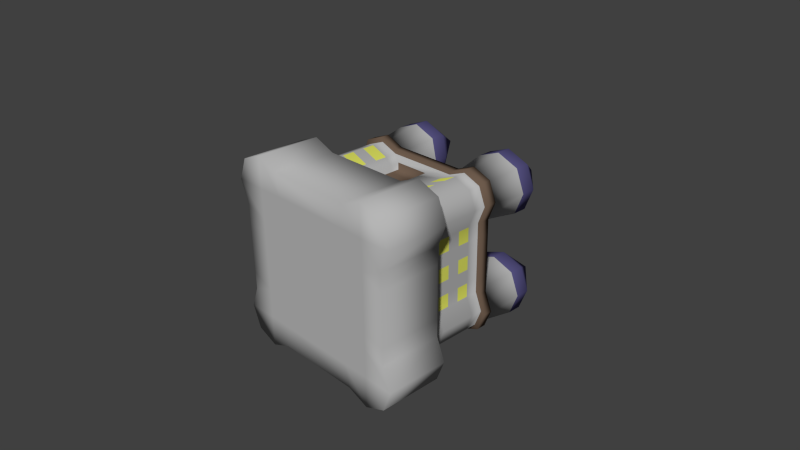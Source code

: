# Source: Knight_Castle.blend  (saved by Blender 2.70.0; exported with 4.5.12 LTS)
import bpy
from mathutils import Matrix  # noqa: F401  (used for matrix-valued properties, if any)

bpy.ops.wm.read_factory_settings(use_empty=True)
scene = bpy.context.scene
scene.name = 'Scene'

# ---- collections
col_collection_1 = bpy.data.collections.new('Collection 1'); scene.collection.children.link(col_collection_1)

# ---- materials (node trees are filled in below, after node groups)
mat_stones = bpy.data.materials.new('Stones')
mat_stones.alpha_threshold = 0.0
mat_stones.use_transparent_shadow = False
mat_stones.diffuse_color = (0.4672, 0.4672, 0.4672, 1.0)
mat_stones.roughness = 0.5
mat_stones.line_color = (0.0, 0.0, 0.0, 1.0)
mat_roof = bpy.data.materials.new('Roof')
mat_roof.alpha_threshold = 0.0
mat_roof.use_transparent_shadow = False
mat_roof.diffuse_color = (0.09586, 0.08643, 0.2266, 1.0)
mat_roof.roughness = 0.5
mat_roof.line_color = (0.0, 0.0, 0.0, 1.0)
mat_wood = bpy.data.materials.new('Wood')
mat_wood.alpha_threshold = 0.0
mat_wood.use_transparent_shadow = False
mat_wood.diffuse_color = (0.1523, 0.1032, 0.07257, 1.0)
mat_wood.roughness = 0.5
mat_wood.line_color = (0.0, 0.0, 0.0, 1.0)
mat_lit_window = bpy.data.materials.new('Lit Window')
mat_lit_window.alpha_threshold = 0.0
mat_lit_window.use_transparent_shadow = False
mat_lit_window.diffuse_color = (0.7706, 0.8, 0.1273, 1.0)
mat_lit_window.specular_color = (0.9177, 1.0, 0.2594)
mat_lit_window.roughness = 0.5
mat_lit_window.specular_intensity = 0.0
mat_lit_window.line_color = (0.0, 0.0, 0.0, 1.0)

# ---- material node trees

# ---- world
world_world = bpy.data.worlds.new('World'); scene.world = world_world
world_world.color = (0.05088, 0.05088, 0.05088)
world_world.use_sun_shadow = False
world_world.sun_shadow_jitter_overblur = 0.0
world_world.cycles.sampling_method = 'MANUAL'
world_world.cycles.sample_map_resolution = 256

# ---- cameras
cam_camera = bpy.data.cameras.new('Camera')
cam_camera.clip_end = 100.0
cam_camera.lens = 35.0
cam_camera.sensor_width = 32.0
cam_camera.sensor_height = 18.0
cam_camera.ortho_scale = 7.314
cam_camera.dof.focus_distance = 0.0
cam_camera.dof.aperture_fstop = 128.0

# ---- meshes
me_cube = bpy.data.meshes.new('Cube')
me_cube.from_pydata([(1.375, -1.0, 0.9361), (-1.375, -1.0, 0.9361), (0.75, -7.3e-07, 1.1), (0.75, 7.299e-07, -1.1), (1.0, 1.0, -1.0), (1.0, 1.0, 1.0), (-1.0, 1.0, 1.0), (-1.0, 1.0, -1.0), (0.5534, -1.0, 0.9361), (-0.5504, -1.0, 0.9361), (1.0, 1.0, -0.5), (-1.0, 1.0, -0.5), (-0.9361, -1.0, -1.375), (1.0, 1.0, 0.4975), (-0.9361, -1.0, 1.375), (-1.0, 1.0, 0.4975), (-0.9361, -1.0, -0.5102), (-0.9361, -1.0, 0.5072), (0.5, 1.0, -1.0), (0.5, 1.0, 1.0), (-0.7488, -7.3e-07, 1.1), (0.5, 1.0, -0.5), (-0.7487, 7.299e-07, -1.1), (0.5, 1.0, 0.4975), (-0.9361, -1.0, -0.9308), (-0.9361, -1.0, 0.9295), (-0.4975, 1.0, -1.0), (-0.4975, 1.0, 1.0), (-1.1, -4.969e-07, 0.7487), (1.1, -4.969e-07, 0.7488), (-0.4975, 1.0, -0.5), (-0.4975, 1.0, 0.4975), (0.9373, -1.0, -0.5102), (-1.1, 1.0, -0.75), (0.9373, -1.0, 0.5072), (1.1, 1.0, -0.75), (1.1, 4.977e-07, -0.75), (0.4429, 1.2, -0.75), (-1.1, 4.977e-07, -0.75), (-0.4402, 1.2, -0.75), (0.9373, -1.0, -1.375), (1.1, 1.0, 0.7488), (0.9373, -1.0, 1.375), (-1.1, 1.0, 0.7488), (-0.4975, -6.636e-07, 1.0), (0.4429, 1.2, 0.7488), (-0.4975, 6.636e-07, -1.0), (-0.4402, 1.2, 0.7488), (0.9374, -1.0, -0.9308), (0.9374, -1.0, 0.9295), (-0.7487, 1.0, -1.1), (-0.7488, 1.0, 1.1), (0.5, -6.636e-07, 1.0), (0.5, 6.636e-07, -1.0), (-0.7487, 1.2, -0.4083), (-0.7488, 1.2, 0.4056), (-1.0, -3.301e-07, 0.4975), (1.0, -3.301e-07, 0.4975), (1.061, 1.5, 1.063), (0.75, 1.2, -0.4083), (0.75, 1.2, 0.4056), (-1.0, 3.318e-07, -0.5), (1.0, 3.318e-07, -0.5), (0.75, 1.0, -1.1), (0.75, 1.0, 1.1), (-1.0, 6.636e-07, -1.0), (-1.0, -6.636e-07, 1.0), (1.0, -6.636e-07, 1.0), (1.0, 6.636e-07, -1.0), (-1.062, 1.5, 1.063), (-1.062, 1.5, 0.4346), (-0.4335, 1.5, 1.063), (-0.4335, 1.5, 0.4346), (-1.187, 1.5, 0.7487), (-0.3619, 1.5, 0.7487), (-0.7476, 1.5, 1.188), (-0.7476, 1.5, 0.3198), (1.061, 1.5, 0.4346), (0.4363, 1.5, 1.063), (0.4363, 1.5, 0.4346), (1.186, 1.5, 0.7487), (0.3649, 1.5, 0.7487), (0.7488, 1.5, 0.3198), (0.7488, 1.5, 1.188), (-1.062, 1.5, -1.062), (-1.062, 1.5, -0.4374), (-0.4335, 1.5, -1.062), (-0.4335, 1.5, -0.4374), (-1.187, 1.5, -0.7499), (-0.3619, 1.5, -0.7499), (-0.7476, 1.5, -1.187), (-0.7476, 1.5, -0.3227), (1.061, 1.5, -1.062), (1.061, 1.5, -0.4374), (0.4363, 1.5, -1.062), (0.4363, 1.5, -0.4374), (1.186, 1.5, -0.7499), (0.3649, 1.5, -0.7499), (0.7488, 1.5, -0.3227), (0.7488, 1.5, -1.187), (1.061, 1.7, 1.063), (-1.062, 1.7, 1.063), (-1.062, 1.7, 0.4346), (-0.4335, 1.7, 1.063), (-0.4335, 1.7, 0.4346), (-1.187, 1.7, 0.7487), (-0.3619, 1.7, 0.7487), (-0.7476, 1.7, 1.188), (-0.7476, 1.7, 0.3198), (1.061, 1.7, 0.4346), (0.4363, 1.7, 1.063), (0.4363, 1.7, 0.4346), (1.186, 1.7, 0.7487), (0.3649, 1.7, 0.7487), (0.7488, 1.7, 0.3198), (0.7488, 1.7, 1.188), (0.7489, 2.2, 0.7421), (-1.062, 1.7, -1.062), (-1.062, 1.7, -0.4374), (-0.4335, 1.7, -1.062), (-0.4335, 1.7, -0.4374), (-1.187, 1.7, -0.7499), (-0.3619, 1.7, -0.7499), (-0.7476, 1.7, -1.187), (-0.7476, 1.7, -0.3227), (-0.7476, 2.2, -0.7434), (1.061, 1.7, -1.062), (1.061, 1.7, -0.4374), (0.4363, 1.7, -1.062), (0.4363, 1.7, -0.4374), (1.186, 1.7, -0.7499), (0.3649, 1.7, -0.7499), (0.7488, 1.7, -0.3227), (0.7488, 1.7, -1.187), (0.7489, 2.2, -0.7434), (0.5, 0.25, -0.5), (0.5, 0.25, 0.4975), (-0.4975, 0.25, -0.5), (-0.4975, 0.25, 0.4975), (-1.1, 0.8659, -0.75), (1.0, 0.8659, 0.4975), (-1.0, 0.8659, -1.0), (1.1, 0.8659, 0.7488), (-0.7487, 0.8659, -1.1), (-1.0, 0.8659, 1.0), (1.0, 0.8659, 1.0), (0.5, 0.8659, -1.0), (0.75, 0.8659, 1.1), (1.0, 0.8659, -0.5), (1.0, 0.8659, -1.0), (0.75, 0.8659, -1.1), (1.1, 0.8659, -0.75), (-1.0, 0.8659, 0.4975), (-0.4975, 0.8659, 1.0), (-1.1, 0.8659, 0.7488), (-0.4975, 0.8659, -1.0), (-1.0, 0.8659, -0.5), (-0.7488, 0.8659, 1.1), (0.5, 0.8659, 1.0), (0.9373, -0.1, 1.375), (0.9373, -0.1, -1.375), (-0.9361, -0.1, 1.375), (-0.9361, -0.1, -1.375), (-1.375, -0.1, 0.9361), (1.375, -0.1, 0.9361), (1.375, -0.1, -0.9373), (-1.375, -0.1, -0.9373), (-0.622, -0.1, 1.25), (-0.622, -0.1, -1.25), (0.6248, -0.1, 1.25), (0.6248, -0.1, -1.25), (-1.25, -0.1, 0.622), (1.25, -0.1, 0.622), (-1.25, -0.1, -0.6248), (1.25, -0.1, -0.6248), (-1.25, -0.1, -1.25), (-1.25, -0.1, 1.25), (1.25, -0.1, 1.25), (1.25, -0.1, -1.25), (-0.5504, -1.0, -0.9373), (0.5534, -1.0, -0.9373), (1.375, -1.0, -0.9373), (-1.375, -1.0, -0.9373), (-0.622, -1.0, 0.622), (-0.622, -1.0, -0.6248), (-0.622, -1.0, 1.25), (-0.622, -1.0, -1.25), (0.6248, -1.0, 0.622), (0.6248, -1.0, -0.6248), (0.6248, -1.0, 1.25), (0.6248, -1.0, -1.25), (-1.25, -1.0, 0.622), (1.25, -1.0, 0.622), (-1.25, -1.0, -0.6248), (1.25, -1.0, -0.6248), (-1.25, -1.0, -1.25), (-1.25, -1.0, 1.25), (1.25, -1.0, 1.25), (1.25, -1.0, -1.25), (-0.2481, 0.03324, 1.0), (0.2506, 0.03324, 1.0), (-0.2481, 0.6827, 1.0), (0.2506, 0.6827, 1.0), (-0.2481, 0.03324, 0.9), (0.2506, 0.03324, 0.9), (-0.2481, 0.6827, 0.9), (0.2506, 0.6827, 0.9), (1.05, 1.003, -1.05), (1.05, 1.003, 1.05), (-1.05, 1.003, 1.05), (-1.05, 1.003, -1.05), (1.05, 1.003, -0.525), (-1.05, 1.003, -0.525), (1.05, 1.003, 0.5224), (-1.05, 1.003, 0.5224), (0.525, 1.003, -1.05), (0.525, 1.003, 1.05), (-0.5224, 1.003, -1.05), (-0.5224, 1.003, 1.05), (-1.155, 1.003, -0.7875), (1.155, 1.003, -0.7875), (1.155, 1.003, 0.7862), (-1.155, 1.003, 0.7862), (-0.7862, 1.003, -1.155), (-0.7862, 1.003, 1.155), (0.7875, 1.003, -1.155), (0.7875, 1.003, 1.155), (-1.155, 0.8626, -0.7875), (1.05, 0.8626, 0.5224), (-1.05, 0.8626, -1.05), (1.155, 0.8626, 0.7862), (-0.7862, 0.8626, -1.155), (-1.05, 0.8626, 1.05), (1.05, 0.8626, 1.05), (0.525, 0.8626, -1.05), (0.7875, 0.8626, 1.155), (1.05, 0.8626, -0.525), (1.05, 0.8626, -1.05), (0.7875, 0.8626, -1.155), (1.155, 0.8626, -0.7875), (-1.05, 0.8626, 0.5224), (-0.5224, 0.8626, 1.05), (-1.155, 0.8626, 0.7862), (-0.5224, 0.8626, -1.05), (-1.05, 0.8626, -0.525), (-0.7862, 0.8626, 1.155), (0.525, 0.8626, 1.05), (1.0, 1.0, 0.298), (1.0, 1.0, 0.0985), (1.0, 1.0, -0.101), (1.0, 1.0, -0.3005), (-1.0, 1.0, 0.298), (-1.0, 1.0, 0.0985), (-1.0, 1.0, -0.101), (-1.0, 1.0, -0.3005), (0.5, 1.0, -0.3005), (0.5, 1.0, -0.101), (0.5, 1.0, 0.0985), (0.5, 1.0, 0.298), (-0.4975, 1.0, -0.3005), (-0.4975, 1.0, -0.101), (-0.4975, 1.0, 0.0985), (-0.4975, 1.0, 0.298), (-1.0, -1.978e-07, 0.298), (-1.0, -6.537e-08, 0.0985), (-1.0, 6.702e-08, -0.101), (-1.0, 1.994e-07, -0.3005), (-0.7488, 1.2, -0.2455), (-0.7488, 1.2, -0.0827), (-0.7488, 1.2, 0.08008), (-0.7488, 1.2, 0.2429), (1.0, -1.978e-07, 0.298), (1.0, -6.537e-08, 0.0985), (1.0, 6.702e-08, -0.101), (1.0, 1.994e-07, -0.3005), (0.75, 1.2, -0.2455), (0.75, 1.2, -0.0827), (0.75, 1.2, 0.08008), (0.75, 1.2, 0.2429), (0.5, 0.25, -0.3005), (0.5, 0.25, -0.101), (0.5, 0.25, 0.0985), (0.5, 0.25, 0.298), (-0.4975, 0.25, -0.3005), (-0.4975, 0.25, -0.101), (-0.4975, 0.25, 0.0985), (-0.4975, 0.25, 0.298), (-1.0, 0.8659, 0.298), (-1.0, 0.8659, 0.0985), (-1.0, 0.8659, -0.101), (-1.0, 0.8659, -0.3005), (1.0, 0.8659, -0.3005), (1.0, 0.8659, -0.101), (1.0, 0.8659, 0.0985), (1.0, 0.8659, 0.298), (-1.25, -0.1, 0.3727), (-1.25, -0.1, 0.1233), (-1.25, -0.1, -0.1261), (-1.25, -0.1, -0.3755), (1.25, -0.1, 0.3727), (1.25, -0.1, 0.1233), (1.25, -0.1, -0.1261), (1.25, -0.1, -0.3755), (-0.622, -1.0, -0.3755), (-0.622, -1.0, -0.1261), (-0.622, -1.0, 0.1233), (-0.622, -1.0, 0.3727), (0.9373, -1.0, -0.3067), (0.9373, -1.0, -0.1032), (0.9373, -1.0, 0.1003), (0.9373, -1.0, 0.3037), (0.6248, -1.0, -0.3755), (0.6248, -1.0, -0.1261), (0.6248, -1.0, 0.1233), (0.6248, -1.0, 0.3727), (-1.25, -1.0, 0.3727), (-1.25, -1.0, 0.1233), (-1.25, -1.0, -0.1261), (-1.25, -1.0, -0.3755), (1.25, -1.0, 0.3727), (1.25, -1.0, 0.1233), (1.25, -1.0, -0.1261), (1.25, -1.0, -0.3755), (-0.9361, -1.0, -0.3067), (-0.9361, -1.0, -0.1032), (-0.9361, -1.0, 0.1003), (-0.9361, -1.0, 0.3037), (1.05, 1.003, 0.3129), (1.05, 1.003, 0.1034), (1.05, 1.003, -0.106), (1.05, 1.003, -0.3155), (-1.05, 1.003, 0.3129), (-1.05, 1.003, 0.1034), (-1.05, 1.003, -0.106), (-1.05, 1.003, -0.3155), (-1.05, 0.8626, 0.3129), (-1.05, 0.8626, 0.1034), (-1.05, 0.8626, -0.106), (-1.05, 0.8626, -0.3155), (1.05, 0.8626, -0.3155), (1.05, 0.8626, -0.106), (1.05, 0.8626, 0.1034), (1.05, 0.8626, 0.3129), (1.1, 0.6928, 0.7488), (1.1, 0.5196, 0.7488), (1.1, 0.3464, 0.7488), (1.1, 0.1732, 0.7488), (-0.7487, 0.6928, -1.1), (-0.7487, 0.5196, -1.1), (-0.7487, 0.3464, -1.1), (-0.7487, 0.1732, -1.1), (0.5, 0.6928, -1.0), (0.5, 0.5196, -1.0), (0.5, 0.3464, -1.0), (0.5, 0.1732, -1.0), (0.75, 0.6928, 1.1), (0.75, 0.5196, 1.1), (0.75, 0.3464, 1.1), (0.75, 0.1732, 1.1), (1.0, 0.6928, -0.5), (1.0, 0.5196, -0.5), (1.0, 0.3464, -0.5), (1.0, 0.1732, -0.5), (1.0, 0.6928, -1.0), (1.0, 0.5196, -1.0), (1.0, 0.3464, -1.0), (1.0, 0.1732, -1.0), (-1.0, 0.6928, 0.4975), (-1.0, 0.5196, 0.4975), (-1.0, 0.3464, 0.4975), (-1.0, 0.1732, 0.4975), (-0.4975, 0.6928, 1.0), (-0.4975, 0.5196, 1.0), (-0.4975, 0.3464, 1.0), (-0.4975, 0.1732, 1.0), (0.5, 0.6928, 1.0), (0.5, 0.5196, 1.0), (0.5, 0.3464, 1.0), (0.5, 0.1732, 1.0), (-1.1, 0.6928, -0.75), (-1.1, 0.5196, -0.75), (-1.1, 0.3464, -0.75), (-1.1, 0.1732, -0.75), (1.0, 0.6928, 0.4975), (1.0, 0.5196, 0.4975), (1.0, 0.3464, 0.4975), (1.0, 0.1732, 0.4975), (-1.0, 0.6928, -1.0), (-1.0, 0.5196, -1.0), (-1.0, 0.3464, -1.0), (-1.0, 0.1732, -1.0), (-1.0, 0.6928, 1.0), (-1.0, 0.5196, 1.0), (-1.0, 0.3464, 1.0), (-1.0, 0.1732, 1.0), (1.0, 0.6928, 1.0), (1.0, 0.5196, 1.0), (1.0, 0.3464, 1.0), (1.0, 0.1732, 1.0), (0.75, 0.6928, -1.1), (0.75, 0.5196, -1.1), (0.75, 0.3464, -1.1), (0.75, 0.1732, -1.1), (1.1, 0.6928, -0.75), (1.1, 0.5196, -0.75), (1.1, 0.3464, -0.75), (1.1, 0.1732, -0.75), (-1.1, 0.6928, 0.7488), (-1.1, 0.5196, 0.7488), (-1.1, 0.3464, 0.7487), (-1.1, 0.1732, 0.7487), (-0.4975, 0.6928, -1.0), (-0.4975, 0.5196, -1.0), (-0.4975, 0.3464, -1.0), (-0.4975, 0.1732, -1.0), (-1.0, 0.6928, -0.5), (-1.0, 0.5196, -0.5), (-1.0, 0.3464, -0.5), (-1.0, 0.1732, -0.5), (-0.7488, 0.6928, 1.1), (-0.7488, 0.5196, 1.1), (-0.7488, 0.3464, 1.1), (-0.7488, 0.1732, 1.1), (-0.2481, 0.5528, 1.0), (-0.2481, 0.4229, 1.0), (-0.2481, 0.293, 1.0), (-0.2481, 0.1631, 1.0), (0.2506, 0.5528, 1.0), (0.2506, 0.4229, 1.0), (0.2506, 0.293, 1.0), (0.2506, 0.1631, 1.0), (-0.2481, 0.5528, 0.9), (-0.2481, 0.4229, 0.9), (-0.2481, 0.293, 0.9), (-0.2481, 0.1631, 0.9), (0.2506, 0.5528, 0.9), (0.2506, 0.4229, 0.9), (0.2506, 0.293, 0.9), (0.2506, 0.1631, 0.9), (-1.0, 0.1732, -0.3005), (-1.0, 0.3464, -0.3005), (-1.0, 0.5196, -0.3005), (-1.0, 0.6928, -0.3005), (-1.0, 0.1732, -0.101), (-1.0, 0.3464, -0.101), (-1.0, 0.5196, -0.101), (-1.0, 0.6928, -0.101), (-1.0, 0.1732, 0.0985), (-1.0, 0.3464, 0.0985), (-1.0, 0.5196, 0.0985), (-1.0, 0.6928, 0.0985), (-1.0, 0.1732, 0.298), (-1.0, 0.3464, 0.298), (-1.0, 0.5196, 0.298), (-1.0, 0.6928, 0.298), (1.0, 0.1732, 0.298), (1.0, 0.3464, 0.298), (1.0, 0.5196, 0.298), (1.0, 0.6928, 0.298), (1.0, 0.1732, 0.0985), (1.0, 0.3464, 0.0985), (1.0, 0.5196, 0.0985), (1.0, 0.6928, 0.0985), (1.0, 0.1732, -0.101), (1.0, 0.3464, -0.101), (1.0, 0.5196, -0.101), (1.0, 0.6928, -0.101), (1.0, 0.1732, -0.3005), (1.0, 0.3464, -0.3005), (1.0, 0.5196, -0.3005), (1.0, 0.6928, -0.3005), (-0.7542, 2.2, 0.7499)], [], [(43, 73, 70, 15), (40, 48, 180, 190), (34, 49, 8, 187), (17, 25, 1, 191), (9, 185, 14, 25), (11, 85, 88, 33), (306, 183, 17, 326), (20, 161, 167, 44), (270, 251, 15, 55), (22, 162, 175, 65), (274, 302, 174, 62), (13, 77, 80, 41), (28, 163, 176, 66), (67, 177, 164, 29), (35, 96, 93, 10), (278, 258, 23, 60), (45, 47, 27, 19), (53, 170, 168, 46), (38, 166, 173, 61), (37, 39, 30, 21), (259, 283, 137, 30), (56, 171, 163, 28), (26, 86, 89, 39), (2, 159, 177, 67), (37, 97, 94, 18), (18, 26, 39, 37), (31, 72, 74, 47), (62, 174, 165, 36), (36, 165, 178, 68), (45, 81, 79, 23), (23, 31, 47, 45), (27, 71, 75, 51), (68, 178, 160, 3), (44, 167, 169, 52), (50, 90, 86, 26), (262, 270, 55, 31), (30, 87, 91, 54), (55, 76, 72, 31), (23, 79, 82, 60), (52, 169, 159, 2), (65, 175, 166, 38), (59, 98, 95, 21), (247, 278, 60, 13), (18, 94, 99, 63), (64, 83, 78, 19), (263, 295, 171, 56), (29, 164, 172, 57), (46, 168, 162, 22), (3, 160, 170, 53), (66, 176, 161, 20), (422, 20, 44, 374), (406, 36, 68, 366), (158, 153, 201, 202), (451, 263, 56, 370), (402, 3, 53, 354), (394, 66, 20, 422), (467, 274, 62, 362), (398, 67, 29, 346), (366, 68, 3, 402), (362, 62, 36, 406), (414, 46, 22, 350), (382, 38, 61, 418), (410, 28, 66, 394), (354, 53, 46, 414), (370, 56, 28, 410), (378, 52, 2, 358), (390, 65, 38, 382), (346, 29, 57, 386), (350, 22, 65, 390), (358, 2, 67, 398), (86, 119, 122, 89), (92, 126, 130, 96), (82, 114, 109, 77), (90, 123, 119, 86), (47, 74, 71, 27), (15, 70, 76, 55), (6, 69, 73, 43), (51, 75, 69, 6), (99, 133, 126, 92), (78, 110, 113, 81), (76, 108, 104, 72), (96, 130, 127, 93), (19, 78, 81, 45), (5, 58, 83, 64), (60, 82, 77, 13), (41, 80, 58, 5), (81, 113, 111, 79), (84, 117, 123, 90), (79, 111, 114, 82), (69, 101, 105, 73), (39, 89, 87, 30), (54, 91, 85, 11), (33, 88, 84, 7), (7, 84, 90, 50), (91, 124, 118, 85), (94, 128, 133, 99), (74, 106, 103, 71), (85, 118, 121, 88), (21, 95, 97, 37), (63, 99, 92, 4), (10, 93, 98, 59), (4, 92, 96, 35), (134, 129, 132), (127, 134, 132), (127, 130, 134), (126, 134, 130), (121, 118, 125), (121, 125, 117), (118, 124, 125), (120, 125, 124), (129, 134, 131), (128, 131, 134), (126, 133, 134), (128, 134, 133), (73, 105, 102, 70), (89, 122, 120, 87), (70, 102, 108, 76), (83, 115, 110, 78), (98, 132, 129, 95), (88, 121, 117, 84), (75, 107, 101, 69), (97, 131, 128, 94), (77, 109, 112, 80), (95, 129, 131, 97), (87, 120, 124, 91), (71, 103, 107, 75), (58, 100, 115, 83), (93, 127, 132, 98), (72, 104, 106, 74), (80, 112, 100, 58), (282, 286, 138, 136), (23, 136, 138, 31), (30, 137, 135, 21), (258, 282, 136, 23), (41, 5, 208, 221), (143, 141, 229, 231), (139, 156, 244, 227), (18, 63, 225, 215), (33, 7, 210, 219), (150, 146, 234, 238), (43, 15, 214, 222), (247, 13, 213, 327), (152, 154, 242, 240), (5, 64, 226, 208), (4, 35, 220, 207), (145, 142, 230, 233), (157, 153, 241, 245), (142, 140, 228, 230), (155, 143, 231, 243), (27, 51, 224, 218), (51, 6, 209, 224), (11, 33, 219, 212), (287, 152, 240, 335), (146, 155, 243, 234), (166, 182, 193, 173), (159, 42, 197, 177), (167, 185, 189, 169), (169, 189, 42, 159), (165, 181, 198, 178), (170, 190, 186, 168), (160, 40, 190, 170), (295, 315, 191, 171), (174, 194, 181, 165), (302, 322, 194, 174), (162, 12, 195, 175), (168, 186, 12, 162), (177, 197, 0, 164), (161, 14, 185, 167), (171, 191, 1, 163), (178, 198, 40, 160), (164, 0, 192, 172), (175, 195, 182, 166), (176, 196, 14, 161), (163, 1, 196, 176), (314, 187, 183, 306), (190, 180, 179, 186), (8, 189, 185, 9), (326, 17, 191, 315), (48, 32, 188, 180), (49, 42, 189, 8), (310, 34, 187, 314), (12, 24, 182, 195), (186, 179, 24, 12), (180, 188, 184, 179), (187, 8, 9, 183), (25, 14, 196, 1), (24, 16, 193, 182), (179, 184, 16, 24), (183, 9, 25, 17), (0, 197, 42, 49), (181, 194, 32, 48), (319, 192, 34, 310), (198, 181, 48, 40), (192, 0, 49, 34), (202, 201, 205, 206), (44, 52, 200, 199), (375, 158, 202, 427), (374, 44, 199, 426), (434, 203, 204, 438), (199, 200, 204, 203), (427, 202, 206, 435), (426, 199, 203, 434), (224, 245, 241, 218), (220, 239, 237, 207), (218, 241, 246, 216), (331, 335, 240, 214), (225, 238, 234, 215), (209, 232, 245, 224), (330, 339, 236, 211), (208, 233, 230, 221), (207, 237, 238, 225), (211, 236, 239, 220), (217, 243, 231, 223), (219, 227, 244, 212), (222, 242, 232, 209), (215, 234, 243, 217), (214, 240, 242, 222), (216, 246, 235, 226), (210, 229, 227, 219), (221, 230, 228, 213), (223, 231, 229, 210), (226, 235, 233, 208), (151, 149, 237, 239), (6, 43, 222, 209), (149, 150, 238, 237), (158, 147, 235, 246), (26, 18, 215, 217), (144, 157, 245, 232), (35, 10, 211, 220), (64, 19, 216, 226), (154, 144, 232, 242), (147, 145, 233, 235), (50, 26, 217, 223), (153, 158, 246, 241), (7, 50, 223, 210), (13, 41, 221, 213), (148, 151, 239, 236), (141, 139, 227, 229), (254, 11, 212, 334), (63, 4, 207, 225), (19, 27, 218, 216), (291, 148, 236, 339), (184, 303, 323, 16), (303, 304, 324, 323), (304, 305, 325, 324), (305, 306, 326, 325), (54, 11, 254, 267), (267, 254, 253, 268), (268, 253, 252, 269), (269, 252, 251, 270), (57, 172, 299, 271), (271, 299, 300, 272), (272, 300, 301, 273), (273, 301, 302, 274), (59, 21, 255, 275), (275, 255, 256, 276), (276, 256, 257, 277), (277, 257, 258, 278), (31, 138, 286, 262), (262, 286, 285, 261), (261, 285, 284, 260), (260, 284, 283, 259), (30, 54, 267, 259), (259, 267, 268, 260), (260, 268, 269, 261), (261, 269, 270, 262), (10, 59, 275, 250), (250, 275, 276, 249), (249, 276, 277, 248), (248, 277, 278, 247), (61, 173, 298, 266), (266, 298, 297, 265), (265, 297, 296, 264), (264, 296, 295, 263), (418, 61, 266, 439), (439, 266, 265, 443), (443, 265, 264, 447), (447, 264, 263, 451), (386, 57, 271, 455), (455, 271, 272, 459), (459, 272, 273, 463), (463, 273, 274, 467), (135, 137, 283, 279), (279, 283, 284, 280), (280, 284, 285, 281), (281, 285, 286, 282), (21, 135, 279, 255), (255, 279, 280, 256), (256, 280, 281, 257), (257, 281, 282, 258), (10, 250, 330, 211), (250, 249, 329, 330), (249, 248, 328, 329), (248, 247, 327, 328), (156, 290, 338, 244), (290, 289, 337, 338), (289, 288, 336, 337), (288, 287, 335, 336), (173, 193, 318, 298), (298, 318, 317, 297), (297, 317, 316, 296), (296, 316, 315, 295), (172, 192, 319, 299), (299, 319, 320, 300), (300, 320, 321, 301), (301, 321, 322, 302), (188, 311, 303, 184), (311, 312, 304, 303), (312, 313, 305, 304), (313, 314, 306, 305), (16, 323, 318, 193), (323, 324, 317, 318), (324, 325, 316, 317), (325, 326, 315, 316), (32, 307, 311, 188), (307, 308, 312, 311), (308, 309, 313, 312), (309, 310, 314, 313), (194, 322, 307, 32), (322, 321, 308, 307), (321, 320, 309, 308), (320, 319, 310, 309), (212, 244, 338, 334), (334, 338, 337, 333), (333, 337, 336, 332), (332, 336, 335, 331), (213, 228, 342, 327), (327, 342, 341, 328), (328, 341, 340, 329), (329, 340, 339, 330), (15, 251, 331, 214), (251, 252, 332, 331), (252, 253, 333, 332), (253, 254, 334, 333), (140, 294, 342, 228), (294, 293, 341, 342), (293, 292, 340, 341), (292, 291, 339, 340), (157, 419, 371, 153), (419, 420, 372, 371), (420, 421, 373, 372), (421, 422, 374, 373), (151, 403, 363, 149), (403, 404, 364, 363), (404, 405, 365, 364), (405, 406, 366, 365), (287, 454, 367, 152), (454, 453, 368, 367), (453, 452, 369, 368), (452, 451, 370, 369), (150, 399, 351, 146), (399, 400, 352, 351), (400, 401, 353, 352), (401, 402, 354, 353), (144, 391, 419, 157), (391, 392, 420, 419), (392, 393, 421, 420), (393, 394, 422, 421), (291, 470, 359, 148), (470, 469, 360, 359), (469, 468, 361, 360), (468, 467, 362, 361), (145, 395, 343, 142), (395, 396, 344, 343), (396, 397, 345, 344), (397, 398, 346, 345), (149, 363, 399, 150), (363, 364, 400, 399), (364, 365, 401, 400), (365, 366, 402, 401), (148, 359, 403, 151), (359, 360, 404, 403), (360, 361, 405, 404), (361, 362, 406, 405), (155, 411, 347, 143), (411, 412, 348, 347), (412, 413, 349, 348), (413, 414, 350, 349), (139, 379, 415, 156), (379, 380, 416, 415), (380, 381, 417, 416), (381, 382, 418, 417), (154, 407, 391, 144), (407, 408, 392, 391), (408, 409, 393, 392), (409, 410, 394, 393), (146, 351, 411, 155), (351, 352, 412, 411), (352, 353, 413, 412), (353, 354, 414, 413), (152, 367, 407, 154), (367, 368, 408, 407), (368, 369, 409, 408), (369, 370, 410, 409), (158, 375, 355, 147), (375, 376, 356, 355), (376, 377, 357, 356), (377, 378, 358, 357), (141, 387, 379, 139), (387, 388, 380, 379), (388, 389, 381, 380), (389, 390, 382, 381), (142, 343, 383, 140), (343, 344, 384, 383), (344, 345, 385, 384), (345, 346, 386, 385), (143, 347, 387, 141), (347, 348, 388, 387), (348, 349, 389, 388), (349, 350, 390, 389), (147, 355, 395, 145), (355, 356, 396, 395), (356, 357, 397, 396), (357, 358, 398, 397), (52, 378, 430, 200), (378, 377, 429, 430), (377, 376, 428, 429), (376, 375, 427, 428), (153, 371, 423, 201), (371, 372, 424, 423), (372, 373, 425, 424), (373, 374, 426, 425), (205, 431, 435, 206), (431, 432, 436, 435), (432, 433, 437, 436), (433, 434, 438, 437), (200, 430, 438, 204), (430, 429, 437, 438), (429, 428, 436, 437), (428, 427, 435, 436), (201, 423, 431, 205), (423, 424, 432, 431), (424, 425, 433, 432), (425, 426, 434, 433), (156, 415, 442, 290), (415, 416, 441, 442), (416, 417, 440, 441), (417, 418, 439, 440), (290, 442, 446, 289), (442, 441, 445, 446), (441, 440, 444, 445), (440, 439, 443, 444), (289, 446, 450, 288), (446, 445, 449, 450), (445, 444, 448, 449), (444, 443, 447, 448), (288, 450, 454, 287), (450, 449, 453, 454), (449, 448, 452, 453), (448, 447, 451, 452), (140, 383, 458, 294), (383, 384, 457, 458), (384, 385, 456, 457), (385, 386, 455, 456), (294, 458, 462, 293), (458, 457, 461, 462), (457, 456, 460, 461), (456, 455, 459, 460), (293, 462, 466, 292), (462, 461, 465, 466), (461, 460, 464, 465), (460, 459, 463, 464), (292, 466, 470, 291), (466, 465, 469, 470), (465, 464, 468, 469), (464, 463, 467, 468), (117, 125, 123), (120, 122, 125), (119, 125, 122), (119, 123, 125), (111, 116, 114), (109, 114, 116), (109, 116, 112), (100, 112, 116), (100, 116, 115), (110, 115, 116), (110, 116, 113), (111, 113, 116), (104, 108, 471), (107, 103, 471), (106, 104, 471), (102, 105, 471), (103, 106, 471), (108, 102, 471), (105, 101, 471), (101, 107, 471)])
me_cube.polygons.foreach_set('use_smooth', [True] * 486)
me_cube.polygons.foreach_set('material_index', [0, 0, 0, 0, 0, 0, 0, 0, 1, 0, 0, 0, 0, 0, 0, 1, 1, 0, 0, 1, 0, 0, 0, 0, 0, 1, 0, 0, 0, 0, 1, 0, 0, 0, 0, 1, 0, 0, 0, 0, 0, 0, 1, 0, 0, 0, 0, 0, 0, 0, 0, 0, 0, 0, 0, 0, 0, 0, 0, 0, 0, 0, 0, 0, 0, 0, 0, 0, 0, 0, 1, 1, 1, 1, 0, 0, 0, 0, 1, 1, 1, 1, 0, 0, 0, 0, 1, 1, 1, 1, 0, 0, 0, 0, 1, 1, 1, 1, 0, 0, 0, 0, 1, 1, 1, 1, 1, 1, 1, 1, 1, 1, 1, 1, 1, 1, 1, 1, 1, 1, 1, 1, 1, 1, 1, 1, 1, 1, 1, 1, 2, 0, 0, 0, 2, 2, 2, 2, 2, 2, 2, 2, 2, 2, 2, 2, 2, 2, 2, 2, 2, 2, 2, 2, 0, 0, 0, 0, 0, 0, 0, 0, 0, 0, 0, 0, 0, 0, 0, 0, 0, 0, 0, 0, 0, 0, 0, 0, 0, 0, 0, 0, 0, 0, 0, 0, 0, 0, 0, 0, 0, 0, 0, 0, 2, 0, 0, 0, 2, 0, 0, 0, 2, 2, 2, 2, 2, 2, 2, 2, 2, 2, 2, 2, 2, 2, 2, 2, 2, 2, 2, 2, 2, 2, 2, 2, 2, 2, 2, 2, 2, 2, 2, 2, 2, 2, 2, 2, 2, 2, 2, 2, 0, 0, 0, 0, 1, 1, 1, 1, 0, 0, 0, 0, 1, 1, 1, 1, 0, 0, 0, 0, 1, 1, 1, 1, 1, 1, 1, 1, 0, 0, 0, 0, 0, 0, 0, 0, 0, 0, 0, 0, 2, 2, 2, 2, 0, 0, 0, 0, 2, 2, 2, 2, 2, 2, 2, 2, 0, 0, 0, 0, 0, 0, 0, 0, 0, 0, 0, 0, 0, 0, 0, 0, 0, 0, 0, 0, 0, 0, 0, 0, 2, 2, 2, 2, 2, 2, 2, 2, 2, 2, 2, 2, 2, 2, 2, 2, 0, 3, 0, 3, 0, 0, 0, 0, 0, 3, 0, 3, 0, 0, 0, 0, 0, 0, 0, 0, 0, 3, 0, 3, 0, 0, 0, 0, 0, 0, 0, 0, 0, 0, 0, 0, 0, 0, 0, 0, 0, 0, 0, 0, 0, 0, 0, 0, 0, 0, 0, 0, 0, 0, 0, 0, 0, 3, 0, 3, 0, 0, 0, 0, 0, 0, 0, 0, 0, 0, 0, 0, 0, 0, 0, 0, 0, 0, 0, 0, 0, 0, 0, 0, 2, 2, 2, 2, 0, 0, 0, 0, 0, 0, 0, 0, 0, 3, 0, 3, 0, 0, 0, 0, 0, 3, 0, 3, 0, 0, 0, 0, 0, 3, 0, 3, 0, 0, 0, 0, 0, 3, 0, 3, 0, 0, 0, 0, 1, 1, 1, 1, 1, 1, 1, 1, 1, 1, 1, 1, 1, 1, 1, 1, 1, 1, 1, 1])
_uv = me_cube.uv_layers.new(name='UVMap')
_uv.uv.foreach_set('vector', [0.6669, 0.6261, 0.6669, 0.6861, 0.6293, 0.6858, 0.6368, 0.6259, 0.3007, -0.001938, 0.3008, 0.05116, 0.2548, 0.05038, 0.2634, 0.013, 0.3007, 0.2231, 0.3008, 0.2736, 0.2548, 0.2744, 0.2634, 0.2369, 0.0767, 0.2231, 0.07669, 0.2736, 0.02418, 0.2744, 0.03914, 0.2369, 0.1228, 0.2744, 0.1143, 0.312, 0.0767, 0.3269, 0.07669, 0.2736, 0.9905, 0.9555, 0.9306, 0.963, 0.9303, 0.9256, 0.9903, 0.9256, 0.1143, 0.207, 0.1143, 0.2369, 0.0767, 0.2231, 0.0767, 0.1988, 0.386, 0.252, 0.3531, 0.2744, 0.368, 0.2369, 0.3979, 0.222, 0.4622, 0.5546, 0.4556, 0.5847, 0.4317, 0.5847, 0.4427, 0.5546, 0.6491, 0.252, 0.6819, 0.2744, 0.667, 0.312, 0.6371, 0.2821, 0.5535, 0.04288, 0.5624, 0.013, 0.5923, 0.013, 0.5773, 0.04288, 0.712, 0.7689, 0.7044, 0.709, 0.742, 0.7088, 0.742, 0.7688, 0.428, 0.294, 0.4056, 0.3269, 0.368, 0.312, 0.3979, 0.2821, 0.3979, 0.04288, 0.368, 0.013, 0.4056, -0.001938, 0.428, 0.03093, 0.8473, 0.9256, 0.7873, 0.9256, 0.7876, 0.8883, 0.8475, 0.8957, 0.4622, 0.3754, 0.4556, 0.4053, 0.4317, 0.4053, 0.4427, 0.3754, 0.4017, 0.4121, 0.4017, 0.5177, 0.3716, 0.5246, 0.3716, 0.4053, 0.6371, 0.1027, 0.667, 0.08775, 0.667, 0.2369, 0.6371, 0.222, 0.6072, 0.294, 0.6296, 0.3269, 0.5923, 0.312, 0.5773, 0.2821, 0.5809, 0.4121, 0.5809, 0.5177, 0.551, 0.5246, 0.551, 0.4053, 0.2576, 0.8424, 0.2576, 0.9321, 0.2338, 0.9321, 0.2338, 0.8424, 0.458, 0.2821, 0.4431, 0.312, 0.4056, 0.3269, 0.428, 0.294, 0.9052, 0.1411, 0.8978, 0.08117, 0.9351, 0.08103, 0.9351, 0.1171, 0.386, 0.07278, 0.3531, 0.05038, 0.368, 0.013, 0.3979, 0.04288, 0.5762, 0.9101, 0.5401, 0.9101, 0.5403, 0.8727, 0.6002, 0.8802, 0.6108, 0.4053, 0.6108, 0.5246, 0.5809, 0.5177, 0.5809, 0.4121, 0.8472, 0.6259, 0.8547, 0.6858, 0.8171, 0.686, 0.8171, 0.65, 0.5773, 0.04288, 0.5923, 0.013, 0.6296, -0.001938, 0.6072, 0.03093, 0.6072, 0.03093, 0.6296, -0.001938, 0.667, 0.013, 0.6371, 0.04288, 0.5759, 0.7601, 0.5399, 0.7601, 0.54, 0.7225, 0.5999, 0.73, 0.4317, 0.4053, 0.4317, 0.5246, 0.4017, 0.5177, 0.4017, 0.4121, 0.5999, 0.8651, 0.54, 0.8727, 0.5396, 0.8352, 0.5997, 0.835, 0.6371, 0.04288, 0.667, 0.013, 0.6819, 0.05038, 0.6491, 0.07278, 0.3979, 0.222, 0.368, 0.2369, 0.368, 0.08775, 0.3979, 0.1027, 0.2313, 0.8801, 0.1712, 0.88, 0.1717, 0.8424, 0.2317, 0.85, 0.4556, 0.5246, 0.4622, 0.5546, 0.4427, 0.5546, 0.4317, 0.5246, 0.8472, 0.8364, 0.7873, 0.8441, 0.787, 0.8065, 0.8231, 0.8064, 0.8826, 0.4453, 0.8828, 0.4091, 0.9203, 0.4095, 0.9127, 0.4695, 0.3764, 0.9992, 0.3164, 1.007, 0.316, 0.9695, 0.3521, 0.9693, 0.3979, 0.1027, 0.368, 0.08775, 0.3531, 0.05038, 0.386, 0.07278, 0.6371, 0.2821, 0.667, 0.312, 0.6296, 0.3269, 0.6072, 0.294, 0.8919, 0.7446, 0.8921, 0.7084, 0.9294, 0.7088, 0.9218, 0.7687, 0.4556, 0.3455, 0.4622, 0.3754, 0.4427, 0.3754, 0.4317, 0.3455, 0.9054, 0.2836, 0.8978, 0.2236, 0.9351, 0.2232, 0.9353, 0.2833, 0.2316, 0.955, 0.1715, 0.9549, 0.1719, 0.9175, 0.2318, 0.9251, 0.4819, 0.2821, 0.473, 0.312, 0.4431, 0.312, 0.458, 0.2821, 0.428, 0.03093, 0.4056, -0.001938, 0.4431, 0.013, 0.458, 0.04288, 0.6371, 0.222, 0.667, 0.2369, 0.6819, 0.2744, 0.6491, 0.252, 0.6491, 0.07278, 0.6819, 0.05038, 0.667, 0.08775, 0.6371, 0.1027, 0.3979, 0.2821, 0.368, 0.312, 0.3531, 0.2744, 0.386, 0.252, 0.3321, 0.6333, 0.3528, 0.6333, 0.3531, 0.6633, 0.3324, 0.6633, 0.1488, 0.6331, 0.1281, 0.6331, 0.1279, 0.6032, 0.1486, 0.6032, 0.2495, 0.7826, 0.2495, 0.6633, 0.2714, 0.6931, 0.2714, 0.7528, 0.1072, 0.7584, 0.1279, 0.7584, 0.1279, 0.7823, 0.1072, 0.7823, 0.3741, 0.8125, 0.3534, 0.8125, 0.3531, 0.7826, 0.3738, 0.7826, 0.3324, 0.6032, 0.3531, 0.6032, 0.3528, 0.6333, 0.3321, 0.6333, 0.1486, 0.6869, 0.1279, 0.6869, 0.1279, 0.663, 0.1486, 0.663, 0.1486, 0.8424, 0.1279, 0.8424, 0.1281, 0.8123, 0.1488, 0.8123, 0.3738, 0.8424, 0.3531, 0.8424, 0.3534, 0.8125, 0.3741, 0.8125, 0.1486, 0.663, 0.1279, 0.663, 0.1281, 0.6331, 0.1488, 0.6331, 0.3738, 0.6633, 0.3531, 0.6633, 0.3534, 0.6333, 0.3741, 0.6333, 0.107, 0.6331, 0.1277, 0.6331, 0.1279, 0.663, 0.1072, 0.663, 0.107, 0.8123, 0.1277, 0.8123, 0.1279, 0.8424, 0.1072, 0.8424, 0.3738, 0.7826, 0.3531, 0.7826, 0.3531, 0.6633, 0.3738, 0.6633, 0.1072, 0.7823, 0.1279, 0.7823, 0.1277, 0.8123, 0.107, 0.8123, 0.3324, 0.7826, 0.3531, 0.7826, 0.3528, 0.8125, 0.3321, 0.8125, 0.1072, 0.6032, 0.1279, 0.6032, 0.1277, 0.6331, 0.107, 0.6331, 0.1488, 0.8123, 0.1281, 0.8123, 0.1279, 0.7823, 0.1486, 0.7823, 0.3741, 0.6333, 0.3534, 0.6333, 0.3531, 0.6032, 0.3738, 0.6032, 0.3321, 0.8125, 0.3528, 0.8125, 0.3531, 0.8424, 0.3324, 0.8424, 0.8978, 0.08117, 0.8978, 0.05725, 0.9351, 0.05712, 0.9351, 0.08103, 0.7876, 0.963, 0.7636, 0.963, 0.7634, 0.9256, 0.7873, 0.9256, 0.316, 0.9695, 0.2921, 0.9695, 0.2925, 0.9321, 0.3164, 0.9321, 0.1712, 0.88, 0.1473, 0.88, 0.1478, 0.8424, 0.1717, 0.8424, 0.8171, 0.65, 0.8171, 0.686, 0.7796, 0.6858, 0.7871, 0.6259, 0.8526, 0.4695, 0.8452, 0.4095, 0.8828, 0.4091, 0.8826, 0.4453, 0.6969, 0.6259, 0.7044, 0.6858, 0.6669, 0.6861, 0.6669, 0.6261, 0.5997, 0.835, 0.5396, 0.8352, 0.54, 0.7976, 0.5999, 0.805, 0.9351, 0.2232, 0.9351, 0.1993, 0.9725, 0.1997, 0.9725, 0.2236, 0.54, 0.7976, 0.5161, 0.7976, 0.516, 0.7601, 0.5399, 0.7601, 0.8828, 0.4091, 0.8828, 0.3852, 0.9203, 0.3856, 0.9203, 0.4095, 0.7873, 0.9256, 0.7634, 0.9256, 0.7636, 0.8883, 0.7876, 0.8883, 0.5999, 0.7901, 0.54, 0.7976, 0.5399, 0.7601, 0.5759, 0.7601, 0.2318, 0.9849, 0.1719, 0.9923, 0.1715, 0.9549, 0.2316, 0.955, 0.3521, 0.9693, 0.316, 0.9695, 0.3164, 0.9321, 0.3764, 0.9394, 0.742, 0.7688, 0.742, 0.7088, 0.7796, 0.709, 0.7721, 0.7689, 0.5399, 0.7601, 0.516, 0.7601, 0.5161, 0.7225, 0.54, 0.7225, 0.1717, 0.9175, 0.1478, 0.9175, 0.1473, 0.88, 0.1712, 0.88, 0.3164, 1.007, 0.2925, 1.007, 0.2921, 0.9695, 0.316, 0.9695, 0.7044, 0.6858, 0.7044, 0.7098, 0.6669, 0.71, 0.6669, 0.6861, 0.9351, 0.1171, 0.9351, 0.08103, 0.9725, 0.08117, 0.965, 0.1411, 0.8231, 0.8064, 0.787, 0.8065, 0.7873, 0.7689, 0.8472, 0.7763, 0.9903, 0.9256, 0.9303, 0.9256, 0.9306, 0.8883, 0.9905, 0.8957, 0.2317, 0.9101, 0.1717, 0.9175, 0.1712, 0.88, 0.2313, 0.8801, 0.787, 0.8065, 0.763, 0.8065, 0.7634, 0.7689, 0.7873, 0.7689, 0.8978, 0.2236, 0.8978, 0.1997, 0.9351, 0.1993, 0.9351, 0.2232, 0.8171, 0.686, 0.8171, 0.7099, 0.7796, 0.7098, 0.7796, 0.6858, 0.9306, 0.963, 0.9066, 0.963, 0.9064, 0.9256, 0.9303, 0.9256, 0.6002, 0.94, 0.5403, 0.9475, 0.5401, 0.9101, 0.5762, 0.9101, 0.9353, 0.2833, 0.9351, 0.2232, 0.9725, 0.2236, 0.9652, 0.2836, 0.862, 0.7687, 0.8547, 0.7088, 0.8921, 0.7084, 0.8919, 0.7446, 0.8475, 0.9555, 0.7876, 0.963, 0.7873, 0.9256, 0.8473, 0.9256, 0.892, 0.6259, 0.9294, 0.6849, 0.8921, 0.6845, 0.8547, 0.6849, 0.892, 0.6259, 0.8921, 0.6845, 0.7636, 0.8883, 0.7634, 0.9256, 0.7044, 0.9248, 0.7636, 0.963, 0.7044, 0.9248, 0.7634, 0.9256, 0.9064, 0.9256, 0.9066, 0.963, 0.8475, 0.9264, 0.9064, 0.9256, 0.8475, 0.9264, 0.9066, 0.8883, 0.7634, 0.7689, 0.763, 0.8065, 0.7044, 0.8065, 0.7634, 0.8441, 0.7044, 0.8065, 0.763, 0.8065, 0.5164, 0.9475, 0.4572, 0.9109, 0.5162, 0.9101, 0.5164, 0.8727, 0.5162, 0.9101, 0.4572, 0.9109, 0.9725, 0.1997, 0.9351, 0.1993, 0.9351, 0.1411, 0.8978, 0.1997, 0.9351, 0.1411, 0.9351, 0.1993, 0.6669, 0.6861, 0.6669, 0.71, 0.6293, 0.7098, 0.6293, 0.6858, 0.9351, 0.08103, 0.9351, 0.05712, 0.9725, 0.05725, 0.9725, 0.08117, 0.8452, 0.4095, 0.8452, 0.3856, 0.8828, 0.3852, 0.8828, 0.4091, 0.1715, 0.9549, 0.1476, 0.9549, 0.148, 0.9175, 0.1719, 0.9175, 0.8921, 0.7084, 0.8921, 0.6845, 0.9294, 0.6849, 0.9294, 0.7088, 0.9303, 0.9256, 0.9064, 0.9256, 0.9066, 0.8883, 0.9306, 0.8883, 0.5396, 0.8352, 0.5157, 0.8352, 0.5161, 0.7976, 0.54, 0.7976, 0.5401, 0.9101, 0.5162, 0.9101, 0.5164, 0.8727, 0.5403, 0.8727, 0.7044, 0.709, 0.7044, 0.6851, 0.742, 0.6849, 0.742, 0.7088, 0.5403, 0.9475, 0.5164, 0.9475, 0.5162, 0.9101, 0.5401, 0.9101, 0.7873, 0.8441, 0.7634, 0.8441, 0.763, 0.8065, 0.787, 0.8065, 0.54, 0.8727, 0.5161, 0.8727, 0.5157, 0.8352, 0.5396, 0.8352, 0.1719, 0.9923, 0.148, 0.9923, 0.1476, 0.9549, 0.1715, 0.9549, 0.8547, 0.7088, 0.8547, 0.6849, 0.8921, 0.6845, 0.8921, 0.7084, 0.8547, 0.6858, 0.8547, 0.7098, 0.8171, 0.7099, 0.8171, 0.686, 0.742, 0.7088, 0.742, 0.6849, 0.7796, 0.6851, 0.7796, 0.709, 0.4569, 0.6986, 0.5762, 0.6986, 0.5762, 0.7225, 0.4569, 0.7225, 0.9369, 0.8882, 0.8472, 0.8882, 0.8472, 0.7689, 0.9369, 0.7689, 0.8452, 0.5066, 0.9349, 0.5066, 0.9349, 0.6259, 0.8452, 0.6259, 0.6148, 0.8644, 0.7044, 0.8644, 0.7044, 0.8883, 0.6148, 0.8883, 0.4017, 0.3335, 0.3716, 0.3455, 0.3656, 0.3395, 0.3972, 0.3269, 0.2939, 0.3755, 0.2819, 0.3455, 0.2879, 0.3395, 0.3004, 0.3711, 0.252, 0.3335, 0.2221, 0.3455, 0.2251, 0.3395, 0.2565, 0.3269, 0.6108, 0.4053, 0.6227, 0.3754, 0.6293, 0.3709, 0.6168, 0.4023, 0.5809, 0.5966, 0.6108, 0.5847, 0.6168, 0.5906, 0.5854, 0.6032, 0.2939, 0.5548, 0.2819, 0.5249, 0.2879, 0.5279, 0.3004, 0.5593, 0.4017, 0.5966, 0.4317, 0.5847, 0.4287, 0.5906, 0.3972, 0.6032, 0.4556, 0.3455, 0.4317, 0.3455, 0.4287, 0.3395, 0.4538, 0.3395, 0.1028, 0.3455, 0.07277, 0.3335, 0.06829, 0.3269, 0.09984, 0.3395, 0.3716, 0.3455, 0.3596, 0.3754, 0.3531, 0.3709, 0.3656, 0.3395, 0.6108, 0.3455, 0.5809, 0.3335, 0.5854, 0.3269, 0.6168, 0.3395, 0.04272, 0.5847, 0.07277, 0.5966, 0.06829, 0.6032, 0.03674, 0.5907, 0.03076, 0.3755, 0.04272, 0.4056, 0.03674, 0.4026, 0.02418, 0.3711, 0.07277, 0.5966, 0.1028, 0.5847, 0.09984, 0.5907, 0.06829, 0.6032, 0.2819, 0.4056, 0.2939, 0.3755, 0.3004, 0.3711, 0.2879, 0.4026, 0.3716, 0.5246, 0.3596, 0.5546, 0.3531, 0.5591, 0.3656, 0.5275, 0.3596, 0.5546, 0.3716, 0.5847, 0.3656, 0.5906, 0.3531, 0.5591, 0.551, 0.5847, 0.5809, 0.5966, 0.5854, 0.6032, 0.554, 0.5906, 0.1267, 0.3455, 0.1028, 0.3455, 0.09984, 0.3395, 0.1249, 0.3395, 0.2819, 0.5249, 0.2819, 0.4056, 0.2879, 0.4026, 0.2879, 0.5279, 0.7373, 0.3643, 0.845, 0.3643, 0.8452, 0.4017, 0.7376, 0.4017, 0.6819, 0.2597, 0.7895, 0.2597, 0.7899, 0.297, 0.6823, 0.297, 0.6823, 0.07318, 0.7899, 0.07318, 0.7899, 0.2223, 0.6823, 0.2223, 0.6823, 0.2223, 0.7899, 0.2223, 0.7895, 0.2597, 0.6819, 0.2597, 0.8978, 0.03544, 0.7901, 0.03544, 0.7899, -0.001938, 0.8975, -0.001938, 0.6298, 0.4017, 0.7373, 0.4017, 0.7373, 0.5508, 0.6298, 0.5508, 0.6293, 0.3643, 0.7369, 0.3643, 0.7373, 0.4017, 0.6298, 0.4017, 0.7376, 0.521, 0.8452, 0.521, 0.8452, 0.5508, 0.7376, 0.5508, 0.8975, 0.07281, 0.7899, 0.07281, 0.7901, 0.03544, 0.8978, 0.03544, 0.8975, 0.1026, 0.7899, 0.1026, 0.7899, 0.07281, 0.8975, 0.07281, 0.6293, 0.5884, 0.7369, 0.5884, 0.7373, 0.6259, 0.6298, 0.6259, 0.6298, 0.5508, 0.7373, 0.5508, 0.7369, 0.5884, 0.6293, 0.5884, 0.8975, 0.297, 0.7899, 0.297, 0.7901, 0.2595, 0.8978, 0.2595, 0.6819, 0.03562, 0.7895, 0.03562, 0.7899, 0.07318, 0.6823, 0.07318, 0.7376, 0.5508, 0.8452, 0.5508, 0.845, 0.5884, 0.7373, 0.5884, 0.6298, 0.3269, 0.7373, 0.3269, 0.7369, 0.3643, 0.6293, 0.3643, 0.8978, 0.2595, 0.7901, 0.2595, 0.7899, 0.2219, 0.8975, 0.2219, 0.7376, 0.3269, 0.8452, 0.3269, 0.845, 0.3643, 0.7373, 0.3643, 0.6823, -0.001938, 0.7899, -0.001938, 0.7895, 0.03562, 0.6819, 0.03562, 0.7373, 0.5884, 0.845, 0.5884, 0.8452, 0.6259, 0.7376, 0.6259, 0.2634, 0.207, 0.2634, 0.2369, 0.1143, 0.2369, 0.1143, 0.207, 0.2634, 0.013, 0.2548, 0.05038, 0.1228, 0.05038, 0.1143, 0.013, 0.2548, 0.2744, 0.2634, 0.312, 0.1143, 0.312, 0.1228, 0.2744, 0.0767, 0.1988, 0.0767, 0.2231, 0.03914, 0.2369, 0.03914, 0.207, 0.3008, 0.05116, 0.3007, 0.1015, 0.2634, 0.08775, 0.2548, 0.05038, 0.3008, 0.2736, 0.3007, 0.3269, 0.2634, 0.312, 0.2548, 0.2744, 0.3007, 0.1988, 0.3007, 0.2231, 0.2634, 0.2369, 0.2634, 0.207, 0.0767, -0.001938, 0.07669, 0.05116, 0.02418, 0.05038, 0.03914, 0.013, 0.1143, 0.013, 0.1228, 0.05038, 0.07669, 0.05116, 0.0767, -0.001938, 0.2548, 0.05038, 0.2634, 0.08775, 0.1143, 0.08775, 0.1228, 0.05038, 0.2634, 0.2369, 0.2548, 0.2744, 0.1228, 0.2744, 0.1143, 0.2369, 0.07669, 0.2736, 0.0767, 0.3269, 0.03914, 0.312, 0.02418, 0.2744, 0.07669, 0.05116, 0.0767, 0.1015, 0.03914, 0.08775, 0.02418, 0.05038, 0.1228, 0.05038, 0.1143, 0.08775, 0.0767, 0.1015, 0.07669, 0.05116, 0.1143, 0.2369, 0.1228, 0.2744, 0.07669, 0.2736, 0.0767, 0.2231, 0.3531, 0.2744, 0.3381, 0.312, 0.3007, 0.3269, 0.3008, 0.2736, 0.3531, 0.05037, 0.3381, 0.08775, 0.3007, 0.1015, 0.3008, 0.05116, 0.3381, 0.207, 0.3381, 0.2369, 0.3007, 0.2231, 0.3007, 0.1988, 0.3381, 0.013, 0.3531, 0.05037, 0.3008, 0.05116, 0.3007, -0.001938, 0.3381, 0.2369, 0.3531, 0.2744, 0.3008, 0.2736, 0.3007, 0.2231, 0.6819, 0.297, 0.7416, 0.297, 0.7416, 0.309, 0.6819, 0.309, 0.3531, 0.6633, 0.3531, 0.7826, 0.3491, 0.7528, 0.3491, 0.6931, 0.2702, 0.7826, 0.2495, 0.7826, 0.2714, 0.7528, 0.287, 0.7528, 0.3324, 0.6633, 0.3531, 0.6633, 0.3491, 0.6931, 0.3336, 0.6931, 0.08382, 0.9045, 0.08382, 0.92, 0.02418, 0.92, 0.02418, 0.9045, 0.5762, 0.6629, 0.5762, 0.6032, 0.5882, 0.6032, 0.5882, 0.6629, 0.6975, 0.3269, 0.6819, 0.3269, 0.6819, 0.315, 0.6975, 0.315, 0.2436, 0.6653, 0.2436, 0.6809, 0.2317, 0.6809, 0.2317, 0.6653, 0.3359, 0.3585, 0.3528, 0.3585, 0.3531, 0.39, 0.3362, 0.39, 0.9349, 0.7264, 0.9517, 0.7264, 0.9519, 0.7578, 0.9351, 0.7578, 0.3362, 0.39, 0.3531, 0.39, 0.3531, 0.5153, 0.3362, 0.5153, 0.3345, 0.4151, 0.3176, 0.4151, 0.3176, 0.39, 0.3345, 0.39, 0.3176, 0.5467, 0.3008, 0.5467, 0.3004, 0.5153, 0.3173, 0.5153, 0.3362, 0.3269, 0.3531, 0.3269, 0.3528, 0.3585, 0.3359, 0.3585, 0.9351, 0.6699, 0.9519, 0.6699, 0.9519, 0.695, 0.9351, 0.695, 0.9351, 0.5066, 0.9519, 0.5066, 0.9517, 0.5382, 0.9349, 0.5382, 0.3173, 0.5781, 0.3004, 0.5781, 0.3008, 0.5467, 0.3176, 0.5467, 0.9351, 0.695, 0.9519, 0.695, 0.9517, 0.7264, 0.9349, 0.7264, 0.3173, 0.39, 0.3004, 0.39, 0.3008, 0.3585, 0.3176, 0.3585, 0.3347, 0.5467, 0.3178, 0.5467, 0.3176, 0.5153, 0.3345, 0.5153, 0.3347, 0.3585, 0.3178, 0.3585, 0.3176, 0.3269, 0.3345, 0.3269, 0.3173, 0.5153, 0.3004, 0.5153, 0.3004, 0.39, 0.3173, 0.39, 0.3345, 0.39, 0.3176, 0.39, 0.3178, 0.3585, 0.3347, 0.3585, 0.3362, 0.5153, 0.3531, 0.5153, 0.3528, 0.5467, 0.3359, 0.5467, 0.3345, 0.5781, 0.3176, 0.5781, 0.3178, 0.5467, 0.3347, 0.5467, 0.9349, 0.5382, 0.9517, 0.5382, 0.9519, 0.5697, 0.9351, 0.5697, 0.3176, 0.3585, 0.3008, 0.3585, 0.3004, 0.3269, 0.3173, 0.3269, 0.3359, 0.5467, 0.3528, 0.5467, 0.3531, 0.5781, 0.3362, 0.5781, 0.252, 0.5966, 0.2819, 0.5847, 0.2879, 0.5907, 0.2565, 0.6032, 0.3716, 0.5847, 0.4017, 0.5966, 0.3972, 0.6032, 0.3656, 0.5906, 0.2819, 0.5847, 0.2939, 0.5548, 0.3004, 0.5593, 0.2879, 0.5907, 0.04272, 0.5249, 0.03076, 0.5548, 0.02418, 0.5593, 0.03674, 0.5279, 0.6108, 0.5246, 0.6108, 0.4053, 0.6168, 0.4023, 0.6168, 0.5275, 0.04272, 0.3455, 0.03076, 0.3755, 0.02418, 0.3711, 0.03674, 0.3395, 0.5809, 0.3335, 0.551, 0.3455, 0.554, 0.3395, 0.5854, 0.3269, 0.3596, 0.3754, 0.3716, 0.4053, 0.3656, 0.4023, 0.3531, 0.3709, 0.07277, 0.3335, 0.04272, 0.3455, 0.03674, 0.3395, 0.06829, 0.3269, 0.03076, 0.5548, 0.04272, 0.5847, 0.03674, 0.5907, 0.02418, 0.5593, 0.6227, 0.5546, 0.6108, 0.5246, 0.6168, 0.5275, 0.6293, 0.5591, 0.04272, 0.4056, 0.04272, 0.5249, 0.03674, 0.5279, 0.03674, 0.4026, 0.6108, 0.5847, 0.6227, 0.5546, 0.6293, 0.5591, 0.6168, 0.5906, 0.4317, 0.3455, 0.4017, 0.3335, 0.3972, 0.3269, 0.4287, 0.3395, 0.2221, 0.5847, 0.252, 0.5966, 0.2565, 0.6032, 0.2251, 0.5907, 0.2819, 0.3455, 0.252, 0.3335, 0.2565, 0.3269, 0.2879, 0.3395, 0.5271, 0.5847, 0.551, 0.5847, 0.554, 0.5906, 0.5289, 0.5906, 0.6227, 0.3754, 0.6108, 0.3455, 0.6168, 0.3395, 0.6293, 0.3709, 0.3716, 0.4053, 0.3716, 0.5246, 0.3656, 0.5275, 0.3656, 0.4023, 0.1983, 0.5847, 0.2221, 0.5847, 0.2251, 0.5907, 0.2001, 0.5907, 0.1143, 0.08775, 0.1143, 0.1176, 0.0767, 0.1258, 0.0767, 0.1015, 0.1143, 0.1176, 0.1143, 0.1474, 0.0767, 0.1501, 0.0767, 0.1258, 0.1143, 0.1474, 0.1143, 0.1772, 0.0767, 0.1745, 0.0767, 0.1501, 0.1143, 0.1772, 0.1143, 0.207, 0.0767, 0.1988, 0.0767, 0.1745, 0.54, 0.5546, 0.551, 0.5847, 0.5271, 0.5847, 0.5206, 0.5546, 0.5206, 0.5546, 0.5271, 0.5847, 0.5033, 0.5847, 0.5011, 0.5546, 0.5011, 0.5546, 0.5033, 0.5847, 0.4794, 0.5847, 0.4816, 0.5546, 0.4816, 0.5546, 0.4794, 0.5847, 0.4556, 0.5847, 0.4622, 0.5546, 0.458, 0.04288, 0.4431, 0.013, 0.473, 0.013, 0.4819, 0.04288, 0.4819, 0.04288, 0.473, 0.013, 0.5028, 0.013, 0.5057, 0.04288, 0.5057, 0.04288, 0.5028, 0.013, 0.5326, 0.013, 0.5296, 0.04288, 0.5296, 0.04288, 0.5326, 0.013, 0.5624, 0.013, 0.5535, 0.04288, 0.54, 0.3754, 0.551, 0.4053, 0.5271, 0.4053, 0.5206, 0.3754, 0.5206, 0.3754, 0.5271, 0.4053, 0.5033, 0.4053, 0.5011, 0.3754, 0.5011, 0.3754, 0.5033, 0.4053, 0.4794, 0.4053, 0.4816, 0.3754, 0.4816, 0.3754, 0.4794, 0.4053, 0.4556, 0.4053, 0.4622, 0.3754, 0.3531, 0.8424, 0.3531, 0.9321, 0.3292, 0.9321, 0.3292, 0.8424, 0.3292, 0.8424, 0.3292, 0.9321, 0.3053, 0.9321, 0.3053, 0.8424, 0.3053, 0.8424, 0.3053, 0.9321, 0.2815, 0.9321, 0.2815, 0.8424, 0.2815, 0.8424, 0.2815, 0.9321, 0.2576, 0.9321, 0.2576, 0.8424, 0.551, 0.5246, 0.54, 0.5546, 0.5206, 0.5546, 0.5271, 0.5246, 0.5271, 0.5246, 0.5206, 0.5546, 0.5011, 0.5546, 0.5033, 0.5246, 0.5033, 0.5246, 0.5011, 0.5546, 0.4816, 0.5546, 0.4794, 0.5246, 0.4794, 0.5246, 0.4816, 0.5546, 0.4622, 0.5546, 0.4556, 0.5246, 0.551, 0.3455, 0.54, 0.3754, 0.5206, 0.3754, 0.5271, 0.3455, 0.5271, 0.3455, 0.5206, 0.3754, 0.5011, 0.3754, 0.5033, 0.3455, 0.5033, 0.3455, 0.5011, 0.3754, 0.4816, 0.3754, 0.4794, 0.3455, 0.4794, 0.3455, 0.4816, 0.3754, 0.4622, 0.3754, 0.4556, 0.3455, 0.5773, 0.2821, 0.5923, 0.312, 0.5624, 0.312, 0.5535, 0.2821, 0.5535, 0.2821, 0.5624, 0.312, 0.5326, 0.312, 0.5296, 0.2821, 0.5296, 0.2821, 0.5326, 0.312, 0.5028, 0.312, 0.5057, 0.2821, 0.5057, 0.2821, 0.5028, 0.312, 0.473, 0.312, 0.4819, 0.2821, 0.1072, 0.663, 0.1279, 0.663, 0.1279, 0.6869, 0.1072, 0.6869, 0.1072, 0.6869, 0.1279, 0.6869, 0.1279, 0.7107, 0.1072, 0.7107, 0.1072, 0.7107, 0.1279, 0.7107, 0.1279, 0.7346, 0.1072, 0.7346, 0.1072, 0.7346, 0.1279, 0.7346, 0.1279, 0.7584, 0.1072, 0.7584, 0.1486, 0.7823, 0.1279, 0.7823, 0.1279, 0.7584, 0.1486, 0.7584, 0.1486, 0.7584, 0.1279, 0.7584, 0.1279, 0.7346, 0.1486, 0.7346, 0.1486, 0.7346, 0.1279, 0.7346, 0.1279, 0.7107, 0.1486, 0.7107, 0.1486, 0.7107, 0.1279, 0.7107, 0.1279, 0.6869, 0.1486, 0.6869, 0.4569, 0.6032, 0.5762, 0.6032, 0.5762, 0.6271, 0.4569, 0.6271, 0.4569, 0.6271, 0.5762, 0.6271, 0.5762, 0.6509, 0.4569, 0.6509, 0.4569, 0.6509, 0.5762, 0.6509, 0.5762, 0.6748, 0.4569, 0.6748, 0.4569, 0.6748, 0.5762, 0.6748, 0.5762, 0.6986, 0.4569, 0.6986, 0.6148, 0.769, 0.7044, 0.769, 0.7044, 0.7928, 0.6148, 0.7928, 0.6148, 0.7928, 0.7044, 0.7928, 0.7044, 0.8167, 0.6148, 0.8167, 0.6148, 0.8167, 0.7044, 0.8167, 0.7044, 0.8405, 0.6148, 0.8405, 0.6148, 0.8405, 0.7044, 0.8405, 0.7044, 0.8644, 0.6148, 0.8644, 0.551, 0.3455, 0.5271, 0.3455, 0.5289, 0.3395, 0.554, 0.3395, 0.5271, 0.3455, 0.5033, 0.3455, 0.5039, 0.3395, 0.5289, 0.3395, 0.5033, 0.3455, 0.4794, 0.3455, 0.4788, 0.3395, 0.5039, 0.3395, 0.4794, 0.3455, 0.4556, 0.3455, 0.4538, 0.3395, 0.4788, 0.3395, 0.2221, 0.3455, 0.1983, 0.3455, 0.2001, 0.3395, 0.2251, 0.3395, 0.1983, 0.3455, 0.1744, 0.3455, 0.175, 0.3395, 0.2001, 0.3395, 0.1744, 0.3455, 0.1505, 0.3455, 0.1499, 0.3395, 0.175, 0.3395, 0.1505, 0.3455, 0.1267, 0.3455, 0.1249, 0.3395, 0.1499, 0.3395, 0.7376, 0.4017, 0.8452, 0.4017, 0.8452, 0.4315, 0.7376, 0.4315, 0.7376, 0.4315, 0.8452, 0.4315, 0.8452, 0.4613, 0.7376, 0.4613, 0.7376, 0.4613, 0.8452, 0.4613, 0.8452, 0.4912, 0.7376, 0.4912, 0.7376, 0.4912, 0.8452, 0.4912, 0.8452, 0.521, 0.7376, 0.521, 0.8975, 0.2219, 0.7899, 0.2219, 0.7899, 0.1921, 0.8975, 0.1921, 0.8975, 0.1921, 0.7899, 0.1921, 0.7899, 0.1623, 0.8975, 0.1623, 0.8975, 0.1623, 0.7899, 0.1623, 0.7899, 0.1325, 0.8975, 0.1325, 0.8975, 0.1325, 0.7899, 0.1325, 0.7899, 0.1026, 0.8975, 0.1026, 0.2634, 0.08775, 0.2634, 0.1176, 0.1143, 0.1176, 0.1143, 0.08775, 0.2634, 0.1176, 0.2634, 0.1474, 0.1143, 0.1474, 0.1143, 0.1176, 0.2634, 0.1474, 0.2634, 0.1772, 0.1143, 0.1772, 0.1143, 0.1474, 0.2634, 0.1772, 0.2634, 0.207, 0.1143, 0.207, 0.1143, 0.1772, 0.0767, 0.1015, 0.0767, 0.1258, 0.03914, 0.1176, 0.03914, 0.08775, 0.0767, 0.1258, 0.0767, 0.1501, 0.03914, 0.1474, 0.03914, 0.1176, 0.0767, 0.1501, 0.0767, 0.1745, 0.03914, 0.1772, 0.03914, 0.1474, 0.0767, 0.1745, 0.0767, 0.1988, 0.03914, 0.207, 0.03914, 0.1772, 0.3007, 0.1015, 0.3007, 0.1258, 0.2634, 0.1176, 0.2634, 0.08775, 0.3007, 0.1258, 0.3007, 0.1501, 0.2634, 0.1474, 0.2634, 0.1176, 0.3007, 0.1501, 0.3007, 0.1745, 0.2634, 0.1772, 0.2634, 0.1474, 0.3007, 0.1745, 0.3007, 0.1988, 0.2634, 0.207, 0.2634, 0.1772, 0.3381, 0.08775, 0.3381, 0.1176, 0.3007, 0.1258, 0.3007, 0.1015, 0.3381, 0.1176, 0.3381, 0.1474, 0.3007, 0.1501, 0.3007, 0.1258, 0.3381, 0.1474, 0.3381, 0.1772, 0.3007, 0.1745, 0.3007, 0.1501, 0.3381, 0.1772, 0.3381, 0.207, 0.3007, 0.1988, 0.3007, 0.1745, 0.3345, 0.5153, 0.3176, 0.5153, 0.3176, 0.4903, 0.3345, 0.4903, 0.3345, 0.4903, 0.3176, 0.4903, 0.3176, 0.4652, 0.3345, 0.4652, 0.3345, 0.4652, 0.3176, 0.4652, 0.3176, 0.4401, 0.3345, 0.4401, 0.3345, 0.4401, 0.3176, 0.4401, 0.3176, 0.4151, 0.3345, 0.4151, 0.9351, 0.5697, 0.9519, 0.5697, 0.9519, 0.5948, 0.9351, 0.5948, 0.9351, 0.5948, 0.9519, 0.5948, 0.9519, 0.6198, 0.9351, 0.6198, 0.9351, 0.6198, 0.9519, 0.6198, 0.9519, 0.6449, 0.9351, 0.6449, 0.9351, 0.6449, 0.9519, 0.6449, 0.9519, 0.6699, 0.9351, 0.6699, 0.4317, 0.5847, 0.4556, 0.5847, 0.4538, 0.5906, 0.4287, 0.5906, 0.4556, 0.5847, 0.4794, 0.5847, 0.4788, 0.5906, 0.4538, 0.5906, 0.4794, 0.5847, 0.5033, 0.5847, 0.5039, 0.5906, 0.4788, 0.5906, 0.5033, 0.5847, 0.5271, 0.5847, 0.5289, 0.5906, 0.5039, 0.5906, 0.1028, 0.5847, 0.1267, 0.5847, 0.1249, 0.5907, 0.09984, 0.5907, 0.1267, 0.5847, 0.1505, 0.5847, 0.1499, 0.5907, 0.1249, 0.5907, 0.1505, 0.5847, 0.1744, 0.5847, 0.175, 0.5907, 0.1499, 0.5907, 0.1744, 0.5847, 0.1983, 0.5847, 0.2001, 0.5907, 0.175, 0.5907, 0.2492, 0.6333, 0.27, 0.6333, 0.2702, 0.6633, 0.2495, 0.6633, 0.27, 0.6333, 0.2907, 0.6333, 0.2909, 0.6633, 0.2702, 0.6633, 0.2907, 0.6333, 0.3114, 0.6333, 0.3116, 0.6633, 0.2909, 0.6633, 0.3114, 0.6333, 0.3321, 0.6333, 0.3324, 0.6633, 0.3116, 0.6633, 0.2317, 0.6331, 0.2109, 0.6331, 0.2108, 0.6032, 0.2315, 0.6032, 0.2109, 0.6331, 0.1902, 0.6331, 0.19, 0.6032, 0.2108, 0.6032, 0.1902, 0.6331, 0.1695, 0.6331, 0.1693, 0.6032, 0.19, 0.6032, 0.1695, 0.6331, 0.1488, 0.6331, 0.1486, 0.6032, 0.1693, 0.6032, 0.02437, 0.7584, 0.04508, 0.7584, 0.04508, 0.7823, 0.02437, 0.7823, 0.04508, 0.7584, 0.06579, 0.7584, 0.06579, 0.7823, 0.04508, 0.7823, 0.06579, 0.7584, 0.0865, 0.7584, 0.0865, 0.7823, 0.06579, 0.7823, 0.0865, 0.7584, 0.1072, 0.7584, 0.1072, 0.7823, 0.0865, 0.7823, 0.4569, 0.8125, 0.4362, 0.8125, 0.4359, 0.7826, 0.4566, 0.7826, 0.4362, 0.8125, 0.4155, 0.8125, 0.4152, 0.7826, 0.4359, 0.7826, 0.4155, 0.8125, 0.3948, 0.8125, 0.3945, 0.7826, 0.4152, 0.7826, 0.3948, 0.8125, 0.3741, 0.8125, 0.3738, 0.7826, 0.3945, 0.7826, 0.2495, 0.6032, 0.2702, 0.6032, 0.27, 0.6333, 0.2492, 0.6333, 0.2702, 0.6032, 0.2909, 0.6032, 0.2907, 0.6333, 0.27, 0.6333, 0.2909, 0.6032, 0.3116, 0.6032, 0.3114, 0.6333, 0.2907, 0.6333, 0.3116, 0.6032, 0.3324, 0.6032, 0.3321, 0.6333, 0.3114, 0.6333, 0.2315, 0.6869, 0.2108, 0.6869, 0.2108, 0.663, 0.2315, 0.663, 0.2108, 0.6869, 0.19, 0.6869, 0.19, 0.663, 0.2108, 0.663, 0.19, 0.6869, 0.1693, 0.6869, 0.1693, 0.663, 0.19, 0.663, 0.1693, 0.6869, 0.1486, 0.6869, 0.1486, 0.663, 0.1693, 0.663, 0.2315, 0.8424, 0.2108, 0.8424, 0.2109, 0.8123, 0.2317, 0.8123, 0.2108, 0.8424, 0.19, 0.8424, 0.1902, 0.8123, 0.2109, 0.8123, 0.19, 0.8424, 0.1693, 0.8424, 0.1695, 0.8123, 0.1902, 0.8123, 0.1693, 0.8424, 0.1486, 0.8424, 0.1488, 0.8123, 0.1695, 0.8123, 0.4566, 0.8424, 0.4359, 0.8424, 0.4362, 0.8125, 0.4569, 0.8125, 0.4359, 0.8424, 0.4152, 0.8424, 0.4155, 0.8125, 0.4362, 0.8125, 0.4152, 0.8424, 0.3945, 0.8424, 0.3948, 0.8125, 0.4155, 0.8125, 0.3945, 0.8424, 0.3738, 0.8424, 0.3741, 0.8125, 0.3948, 0.8125, 0.2315, 0.663, 0.2108, 0.663, 0.2109, 0.6331, 0.2317, 0.6331, 0.2108, 0.663, 0.19, 0.663, 0.1902, 0.6331, 0.2109, 0.6331, 0.19, 0.663, 0.1693, 0.663, 0.1695, 0.6331, 0.1902, 0.6331, 0.1693, 0.663, 0.1486, 0.663, 0.1488, 0.6331, 0.1695, 0.6331, 0.4566, 0.6633, 0.4359, 0.6633, 0.4362, 0.6333, 0.4569, 0.6333, 0.4359, 0.6633, 0.4152, 0.6633, 0.4155, 0.6333, 0.4362, 0.6333, 0.4152, 0.6633, 0.3945, 0.6633, 0.3948, 0.6333, 0.4155, 0.6333, 0.3945, 0.6633, 0.3738, 0.6633, 0.3741, 0.6333, 0.3948, 0.6333, 0.02418, 0.6331, 0.04489, 0.6331, 0.04508, 0.663, 0.02437, 0.663, 0.04489, 0.6331, 0.0656, 0.6331, 0.06579, 0.663, 0.04508, 0.663, 0.0656, 0.6331, 0.08631, 0.6331, 0.0865, 0.663, 0.06579, 0.663, 0.08631, 0.6331, 0.107, 0.6331, 0.1072, 0.663, 0.0865, 0.663, 0.02418, 0.8123, 0.04489, 0.8123, 0.04508, 0.8424, 0.02437, 0.8424, 0.04489, 0.8123, 0.0656, 0.8123, 0.06579, 0.8424, 0.04508, 0.8424, 0.0656, 0.8123, 0.08631, 0.8123, 0.0865, 0.8424, 0.06579, 0.8424, 0.08631, 0.8123, 0.107, 0.8123, 0.1072, 0.8424, 0.0865, 0.8424, 0.4566, 0.7826, 0.4359, 0.7826, 0.4359, 0.6633, 0.4566, 0.6633, 0.4359, 0.7826, 0.4152, 0.7826, 0.4152, 0.6633, 0.4359, 0.6633, 0.4152, 0.7826, 0.3945, 0.7826, 0.3945, 0.6633, 0.4152, 0.6633, 0.3945, 0.7826, 0.3738, 0.7826, 0.3738, 0.6633, 0.3945, 0.6633, 0.02437, 0.7823, 0.04508, 0.7823, 0.04489, 0.8123, 0.02418, 0.8123, 0.04508, 0.7823, 0.06579, 0.7823, 0.0656, 0.8123, 0.04489, 0.8123, 0.06579, 0.7823, 0.0865, 0.7823, 0.08631, 0.8123, 0.0656, 0.8123, 0.0865, 0.7823, 0.1072, 0.7823, 0.107, 0.8123, 0.08631, 0.8123, 0.2495, 0.7826, 0.2702, 0.7826, 0.27, 0.8125, 0.2492, 0.8125, 0.2702, 0.7826, 0.2909, 0.7826, 0.2907, 0.8125, 0.27, 0.8125, 0.2909, 0.7826, 0.3116, 0.7826, 0.3114, 0.8125, 0.2907, 0.8125, 0.3116, 0.7826, 0.3324, 0.7826, 0.3321, 0.8125, 0.3114, 0.8125, 0.02437, 0.6032, 0.04508, 0.6032, 0.04489, 0.6331, 0.02418, 0.6331, 0.04508, 0.6032, 0.06579, 0.6032, 0.0656, 0.6331, 0.04489, 0.6331, 0.06579, 0.6032, 0.0865, 0.6032, 0.08631, 0.6331, 0.0656, 0.6331, 0.0865, 0.6032, 0.1072, 0.6032, 0.107, 0.6331, 0.08631, 0.6331, 0.2317, 0.8123, 0.2109, 0.8123, 0.2108, 0.7823, 0.2315, 0.7823, 0.2109, 0.8123, 0.1902, 0.8123, 0.19, 0.7823, 0.2108, 0.7823, 0.1902, 0.8123, 0.1695, 0.8123, 0.1693, 0.7823, 0.19, 0.7823, 0.1695, 0.8123, 0.1488, 0.8123, 0.1486, 0.7823, 0.1693, 0.7823, 0.4569, 0.6333, 0.4362, 0.6333, 0.4359, 0.6032, 0.4566, 0.6032, 0.4362, 0.6333, 0.4155, 0.6333, 0.4152, 0.6032, 0.4359, 0.6032, 0.4155, 0.6333, 0.3948, 0.6333, 0.3945, 0.6032, 0.4152, 0.6032, 0.3948, 0.6333, 0.3741, 0.6333, 0.3738, 0.6032, 0.3945, 0.6032, 0.2492, 0.8125, 0.27, 0.8125, 0.2702, 0.8424, 0.2495, 0.8424, 0.27, 0.8125, 0.2907, 0.8125, 0.2909, 0.8424, 0.2702, 0.8424, 0.2907, 0.8125, 0.3114, 0.8125, 0.3116, 0.8424, 0.2909, 0.8424, 0.3114, 0.8125, 0.3321, 0.8125, 0.3324, 0.8424, 0.3116, 0.8424, 0.3531, 0.7826, 0.3324, 0.7826, 0.3336, 0.7528, 0.3491, 0.7528, 0.3324, 0.7826, 0.3116, 0.7826, 0.318, 0.7528, 0.3336, 0.7528, 0.3116, 0.7826, 0.2909, 0.7826, 0.3025, 0.7528, 0.318, 0.7528, 0.2909, 0.7826, 0.2702, 0.7826, 0.287, 0.7528, 0.3025, 0.7528, 0.2495, 0.6633, 0.2702, 0.6633, 0.287, 0.6931, 0.2714, 0.6931, 0.2702, 0.6633, 0.2909, 0.6633, 0.3025, 0.6931, 0.287, 0.6931, 0.2909, 0.6633, 0.3116, 0.6633, 0.318, 0.6931, 0.3025, 0.6931, 0.3116, 0.6633, 0.3324, 0.6633, 0.3336, 0.6931, 0.318, 0.6931, 0.08382, 0.8424, 0.08382, 0.8579, 0.02418, 0.8579, 0.02418, 0.8424, 0.08382, 0.8579, 0.08382, 0.8735, 0.02418, 0.8735, 0.02418, 0.8579, 0.08382, 0.8735, 0.08382, 0.889, 0.02418, 0.889, 0.02418, 0.8735, 0.08382, 0.889, 0.08382, 0.9045, 0.02418, 0.9045, 0.02418, 0.889, 0.7596, 0.3269, 0.7441, 0.3269, 0.7441, 0.315, 0.7596, 0.315, 0.7441, 0.3269, 0.7285, 0.3269, 0.7285, 0.315, 0.7441, 0.315, 0.7285, 0.3269, 0.713, 0.3269, 0.713, 0.315, 0.7285, 0.315, 0.713, 0.3269, 0.6975, 0.3269, 0.6975, 0.315, 0.713, 0.315, 0.2436, 0.6032, 0.2436, 0.6187, 0.2317, 0.6187, 0.2317, 0.6032, 0.2436, 0.6187, 0.2436, 0.6343, 0.2317, 0.6343, 0.2317, 0.6187, 0.2436, 0.6343, 0.2436, 0.6498, 0.2317, 0.6498, 0.2317, 0.6343, 0.2436, 0.6498, 0.2436, 0.6653, 0.2317, 0.6653, 0.2317, 0.6498, 0.02437, 0.663, 0.04508, 0.663, 0.04508, 0.6869, 0.02437, 0.6869, 0.04508, 0.663, 0.06579, 0.663, 0.06579, 0.6869, 0.04508, 0.6869, 0.06579, 0.663, 0.0865, 0.663, 0.0865, 0.6869, 0.06579, 0.6869, 0.0865, 0.663, 0.1072, 0.663, 0.1072, 0.6869, 0.0865, 0.6869, 0.02437, 0.6869, 0.04508, 0.6869, 0.04508, 0.7107, 0.02437, 0.7107, 0.04508, 0.6869, 0.06579, 0.6869, 0.06579, 0.7107, 0.04508, 0.7107, 0.06579, 0.6869, 0.0865, 0.6869, 0.0865, 0.7107, 0.06579, 0.7107, 0.0865, 0.6869, 0.1072, 0.6869, 0.1072, 0.7107, 0.0865, 0.7107, 0.02437, 0.7107, 0.04508, 0.7107, 0.04508, 0.7346, 0.02437, 0.7346, 0.04508, 0.7107, 0.06579, 0.7107, 0.06579, 0.7346, 0.04508, 0.7346, 0.06579, 0.7107, 0.0865, 0.7107, 0.0865, 0.7346, 0.06579, 0.7346, 0.0865, 0.7107, 0.1072, 0.7107, 0.1072, 0.7346, 0.0865, 0.7346, 0.02437, 0.7346, 0.04508, 0.7346, 0.04508, 0.7584, 0.02437, 0.7584, 0.04508, 0.7346, 0.06579, 0.7346, 0.06579, 0.7584, 0.04508, 0.7584, 0.06579, 0.7346, 0.0865, 0.7346, 0.0865, 0.7584, 0.06579, 0.7584, 0.0865, 0.7346, 0.1072, 0.7346, 0.1072, 0.7584, 0.0865, 0.7584, 0.2315, 0.7823, 0.2108, 0.7823, 0.2108, 0.7584, 0.2315, 0.7584, 0.2108, 0.7823, 0.19, 0.7823, 0.19, 0.7584, 0.2108, 0.7584, 0.19, 0.7823, 0.1693, 0.7823, 0.1693, 0.7584, 0.19, 0.7584, 0.1693, 0.7823, 0.1486, 0.7823, 0.1486, 0.7584, 0.1693, 0.7584, 0.2315, 0.7584, 0.2108, 0.7584, 0.2108, 0.7346, 0.2315, 0.7346, 0.2108, 0.7584, 0.19, 0.7584, 0.19, 0.7346, 0.2108, 0.7346, 0.19, 0.7584, 0.1693, 0.7584, 0.1693, 0.7346, 0.19, 0.7346, 0.1693, 0.7584, 0.1486, 0.7584, 0.1486, 0.7346, 0.1693, 0.7346, 0.2315, 0.7346, 0.2108, 0.7346, 0.2108, 0.7107, 0.2315, 0.7107, 0.2108, 0.7346, 0.19, 0.7346, 0.19, 0.7107, 0.2108, 0.7107, 0.19, 0.7346, 0.1693, 0.7346, 0.1693, 0.7107, 0.19, 0.7107, 0.1693, 0.7346, 0.1486, 0.7346, 0.1486, 0.7107, 0.1693, 0.7107, 0.2315, 0.7107, 0.2108, 0.7107, 0.2108, 0.6869, 0.2315, 0.6869, 0.2108, 0.7107, 0.19, 0.7107, 0.19, 0.6869, 0.2108, 0.6869, 0.19, 0.7107, 0.1693, 0.7107, 0.1693, 0.6869, 0.19, 0.6869, 0.1693, 0.7107, 0.1486, 0.7107, 0.1486, 0.6869, 0.1693, 0.6869, 0.1478, 0.9175, 0.0891, 0.88, 0.1473, 0.88, 0.9725, 0.05725, 0.9351, 0.05712, 0.9359, -0.001938, 0.8978, 0.05725, 0.9359, -0.001938, 0.9351, 0.05712, 0.1478, 0.8424, 0.1473, 0.88, 0.0891, 0.88, 0.2925, 1.007, 0.2338, 0.9694, 0.2921, 0.9695, 0.2925, 0.9321, 0.2921, 0.9695, 0.2338, 0.9694, 0.7044, 0.6851, 0.7412, 0.6259, 0.742, 0.6849, 0.7796, 0.6851, 0.742, 0.6849, 0.7412, 0.6259, 0.148, 0.9923, 0.0891, 0.9549, 0.1476, 0.9549, 0.148, 0.9175, 0.1476, 0.9549, 0.0891, 0.9549, 0.5161, 0.7976, 0.4569, 0.7593, 0.516, 0.7601, 0.5161, 0.7225, 0.516, 0.7601, 0.4569, 0.7593, 0.9203, 0.3856, 0.8828, 0.3852, 0.882, 0.3269, 0.5157, 0.8352, 0.5161, 0.8727, 0.4572, 0.8344, 0.8171, 0.7099, 0.8547, 0.7098, 0.817, 0.7689, 0.6293, 0.7098, 0.6669, 0.71, 0.667, 0.769, 0.7796, 0.7098, 0.8171, 0.7099, 0.817, 0.7689, 0.8828, 0.3852, 0.8452, 0.3856, 0.882, 0.3269, 0.6669, 0.71, 0.7044, 0.7098, 0.667, 0.769, 0.5161, 0.7976, 0.5157, 0.8352, 0.4572, 0.8344])
me_cube.materials.append(mat_stones)
me_cube.materials.append(mat_roof)
me_cube.materials.append(mat_wood)
me_cube.materials.append(mat_lit_window)
me_cube.use_remesh_preserve_volume = False
me_cube.use_remesh_preserve_attributes = False
me_cube.use_mirror_vertex_groups = False
me_cube.use_paint_bone_selection = False
me_cube.use_paint_mask = True
me_cube.update()

# ---- objects
ob_cube = bpy.data.objects.new('Cube', me_cube)
ob_camera = bpy.data.objects.new('Camera', cam_camera)

# ---- transforms, parenting, visibility, modifiers, constraints
ob_cube.location = (0.0, 0.0, 0.0)
ob_cube.lock_rotations_4d = False
ob_cube.empty_display_type = 'ARROWS'
ob_cube.lineart.crease_threshold = 0.0
ob_camera.location = (7.481, -6.508, 5.344)
ob_camera.rotation_euler = (1.109, 0.01082, 0.8149)
ob_camera.lock_rotations_4d = False
ob_camera.empty_display_type = 'ARROWS'
ob_camera.color = (0.0, 0.0, 0.0, 0.0)
ob_camera.display_type = 'WIRE'
ob_camera.lineart.crease_threshold = 0.0

# ---- collection membership
col_collection_1.objects.link(ob_cube)
col_collection_1.objects.link(ob_camera)

# ---- scene / render settings (as saved in the file)
scene.camera = ob_camera
scene.frame_start = 1; scene.frame_end = 250; scene.frame_set(1)
scene.render.engine = 'BLENDER_EEVEE_NEXT'
scene.render.resolution_percentage = 50
scene.render.dither_intensity = 0.0
scene.cycles.use_denoising = False
scene.cycles.samples = 10
scene.cycles.sampling_pattern = 'TABULATED_SOBOL'
scene.cycles.light_sampling_threshold = 0.0
scene.cycles.use_adaptive_sampling = False
scene.cycles.use_light_tree = False
scene.cycles.blur_glossy = 0.0
scene.cycles.volume_bounces = 1
scene.cycles.pixel_filter_type = 'GAUSSIAN'
scene.cycles.sample_clamp_indirect = 0.0
scene.view_settings.view_transform = 'Standard'
bpy.context.view_layer.update()

# ---- added for rendering (the .blend has no usable light): sun
light_auto_sun = bpy.data.lights.new('AutoSun', 'SUN')
light_auto_sun.energy = 3.0
light_auto_sun.angle = 0.0523599
ob_auto_sun = bpy.data.objects.new('AutoSun', light_auto_sun)
scene.collection.objects.link(ob_auto_sun)
ob_auto_sun.rotation_euler = (0.872665, 0.174533, 0.523599)
bpy.context.view_layer.update()
